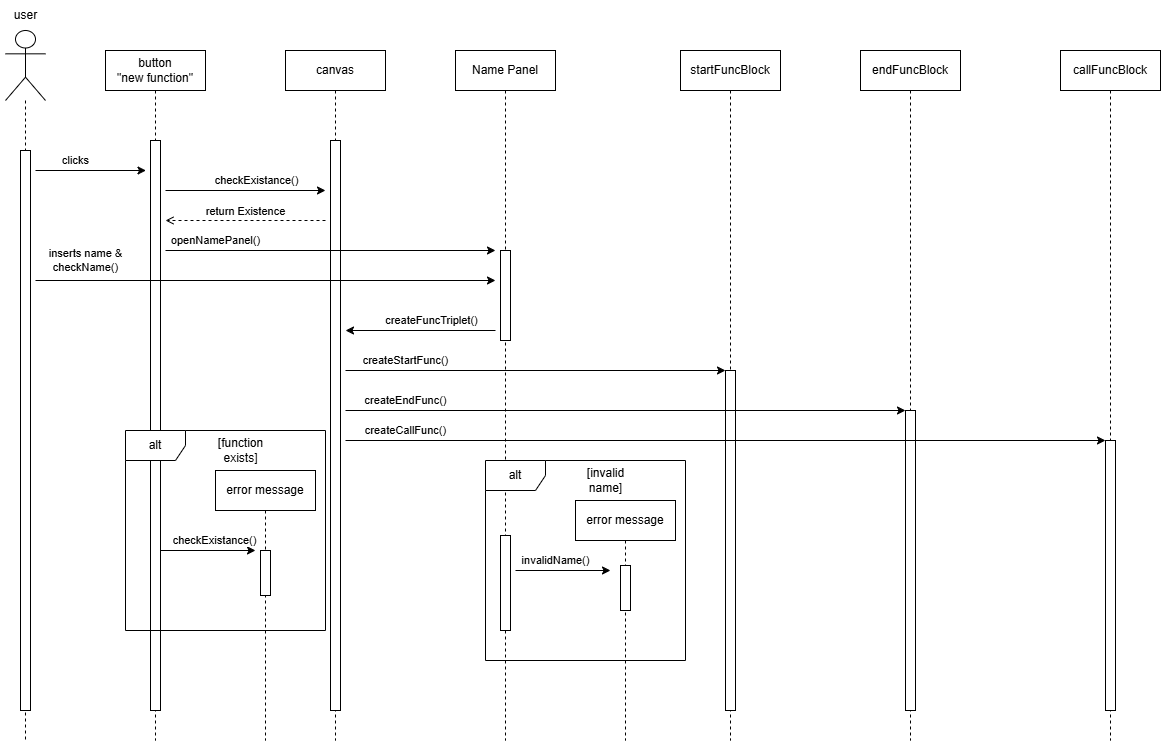

The diagram above was exported from draw.io. Its source (the exported page's mxGraphModel, read from the mxfile embedded in the PNG):
<mxGraphModel dx="2995" dy="1111" grid="1" gridSize="10" guides="1" tooltips="1" connect="1" arrows="1" fold="1" page="1" pageScale="1" pageWidth="690" pageHeight="980" math="0" shadow="0">
  <root>
    <mxCell id="0" />
    <mxCell id="1" parent="0" />
    <mxCell id="cJSbnmb-ySFljcEQ5sGf-1" value="button&lt;div&gt;&quot;new function&quot;&lt;/div&gt;" style="shape=umlLifeline;perimeter=lifelinePerimeter;whiteSpace=wrap;html=1;container=1;dropTarget=0;collapsible=0;recursiveResize=0;outlineConnect=0;portConstraint=eastwest;newEdgeStyle={&quot;edgeStyle&quot;:&quot;elbowEdgeStyle&quot;,&quot;elbow&quot;:&quot;vertical&quot;,&quot;curved&quot;:0,&quot;rounded&quot;:0};" vertex="1" parent="1">
      <mxGeometry x="-540" y="100" width="100" height="690" as="geometry" />
    </mxCell>
    <mxCell id="cJSbnmb-ySFljcEQ5sGf-2" value="" style="html=1;points=[[0,0,0,0,5],[0,1,0,0,-5],[1,0,0,0,5],[1,1,0,0,-5]];perimeter=orthogonalPerimeter;outlineConnect=0;targetShapes=umlLifeline;portConstraint=eastwest;newEdgeStyle={&quot;curved&quot;:0,&quot;rounded&quot;:0};" vertex="1" parent="cJSbnmb-ySFljcEQ5sGf-1">
      <mxGeometry x="45" y="90" width="10" height="570" as="geometry" />
    </mxCell>
    <mxCell id="cJSbnmb-ySFljcEQ5sGf-3" value="canvas" style="shape=umlLifeline;perimeter=lifelinePerimeter;whiteSpace=wrap;html=1;container=1;dropTarget=0;collapsible=0;recursiveResize=0;outlineConnect=0;portConstraint=eastwest;newEdgeStyle={&quot;edgeStyle&quot;:&quot;elbowEdgeStyle&quot;,&quot;elbow&quot;:&quot;vertical&quot;,&quot;curved&quot;:0,&quot;rounded&quot;:0};" vertex="1" parent="1">
      <mxGeometry x="-360" y="100" width="100" height="690" as="geometry" />
    </mxCell>
    <mxCell id="cJSbnmb-ySFljcEQ5sGf-4" value="" style="html=1;points=[[0,0,0,0,5],[0,1,0,0,-5],[1,0,0,0,5],[1,1,0,0,-5]];perimeter=orthogonalPerimeter;outlineConnect=0;targetShapes=umlLifeline;portConstraint=eastwest;newEdgeStyle={&quot;curved&quot;:0,&quot;rounded&quot;:0};" vertex="1" parent="cJSbnmb-ySFljcEQ5sGf-3">
      <mxGeometry x="45" y="90" width="10" height="570" as="geometry" />
    </mxCell>
    <mxCell id="cJSbnmb-ySFljcEQ5sGf-5" value="Name Panel" style="shape=umlLifeline;perimeter=lifelinePerimeter;whiteSpace=wrap;html=1;container=1;dropTarget=0;collapsible=0;recursiveResize=0;outlineConnect=0;portConstraint=eastwest;newEdgeStyle={&quot;edgeStyle&quot;:&quot;elbowEdgeStyle&quot;,&quot;elbow&quot;:&quot;vertical&quot;,&quot;curved&quot;:0,&quot;rounded&quot;:0};" vertex="1" parent="1">
      <mxGeometry x="-190" y="100" width="100" height="690" as="geometry" />
    </mxCell>
    <mxCell id="cJSbnmb-ySFljcEQ5sGf-6" value="" style="html=1;points=[[0,0,0,0,5],[0,1,0,0,-5],[1,0,0,0,5],[1,1,0,0,-5]];perimeter=orthogonalPerimeter;outlineConnect=0;targetShapes=umlLifeline;portConstraint=eastwest;newEdgeStyle={&quot;curved&quot;:0,&quot;rounded&quot;:0};" vertex="1" parent="cJSbnmb-ySFljcEQ5sGf-5">
      <mxGeometry x="45" y="200" width="10" height="90" as="geometry" />
    </mxCell>
    <mxCell id="cJSbnmb-ySFljcEQ5sGf-7" value="startFuncBlock" style="shape=umlLifeline;perimeter=lifelinePerimeter;whiteSpace=wrap;html=1;container=1;dropTarget=0;collapsible=0;recursiveResize=0;outlineConnect=0;portConstraint=eastwest;newEdgeStyle={&quot;edgeStyle&quot;:&quot;elbowEdgeStyle&quot;,&quot;elbow&quot;:&quot;vertical&quot;,&quot;curved&quot;:0,&quot;rounded&quot;:0};" vertex="1" parent="1">
      <mxGeometry x="35" y="100" width="100" height="690" as="geometry" />
    </mxCell>
    <mxCell id="cJSbnmb-ySFljcEQ5sGf-8" value="" style="html=1;points=[[0,0,0,0,5],[0,1,0,0,-5],[1,0,0,0,5],[1,1,0,0,-5]];perimeter=orthogonalPerimeter;outlineConnect=0;targetShapes=umlLifeline;portConstraint=eastwest;newEdgeStyle={&quot;curved&quot;:0,&quot;rounded&quot;:0};" vertex="1" parent="cJSbnmb-ySFljcEQ5sGf-7">
      <mxGeometry x="45" y="320" width="10" height="340" as="geometry" />
    </mxCell>
    <mxCell id="cJSbnmb-ySFljcEQ5sGf-9" value="endFuncBlock" style="shape=umlLifeline;perimeter=lifelinePerimeter;whiteSpace=wrap;html=1;container=1;dropTarget=0;collapsible=0;recursiveResize=0;outlineConnect=0;portConstraint=eastwest;newEdgeStyle={&quot;edgeStyle&quot;:&quot;elbowEdgeStyle&quot;,&quot;elbow&quot;:&quot;vertical&quot;,&quot;curved&quot;:0,&quot;rounded&quot;:0};" vertex="1" parent="1">
      <mxGeometry x="215" y="100" width="100" height="690" as="geometry" />
    </mxCell>
    <mxCell id="cJSbnmb-ySFljcEQ5sGf-10" value="" style="html=1;points=[[0,0,0,0,5],[0,1,0,0,-5],[1,0,0,0,5],[1,1,0,0,-5]];perimeter=orthogonalPerimeter;outlineConnect=0;targetShapes=umlLifeline;portConstraint=eastwest;newEdgeStyle={&quot;curved&quot;:0,&quot;rounded&quot;:0};" vertex="1" parent="cJSbnmb-ySFljcEQ5sGf-9">
      <mxGeometry x="45" y="360" width="10" height="300" as="geometry" />
    </mxCell>
    <mxCell id="cJSbnmb-ySFljcEQ5sGf-11" value="" style="shape=umlLifeline;perimeter=lifelinePerimeter;whiteSpace=wrap;html=1;container=1;dropTarget=0;collapsible=0;recursiveResize=0;outlineConnect=0;portConstraint=eastwest;newEdgeStyle={&quot;curved&quot;:0,&quot;rounded&quot;:0};participant=umlActor;size=70;" vertex="1" parent="1">
      <mxGeometry x="-640" y="80" width="40" height="710" as="geometry" />
    </mxCell>
    <mxCell id="cJSbnmb-ySFljcEQ5sGf-12" value="" style="html=1;points=[[0,0,0,0,5],[0,1,0,0,-5],[1,0,0,0,5],[1,1,0,0,-5]];perimeter=orthogonalPerimeter;outlineConnect=0;targetShapes=umlLifeline;portConstraint=eastwest;newEdgeStyle={&quot;curved&quot;:0,&quot;rounded&quot;:0};" vertex="1" parent="cJSbnmb-ySFljcEQ5sGf-11">
      <mxGeometry x="15" y="120" width="10" height="560" as="geometry" />
    </mxCell>
    <mxCell id="cJSbnmb-ySFljcEQ5sGf-13" value="user" style="text;html=1;align=center;verticalAlign=middle;resizable=0;points=[];autosize=1;strokeColor=none;fillColor=none;" vertex="1" parent="1">
      <mxGeometry x="-645" y="50" width="50" height="30" as="geometry" />
    </mxCell>
    <mxCell id="cJSbnmb-ySFljcEQ5sGf-14" value="clicks" style="endArrow=classic;html=1;rounded=0;" edge="1" parent="1">
      <mxGeometry x="-0.276" y="10" width="50" height="50" relative="1" as="geometry">
        <mxPoint x="-610" y="220" as="sourcePoint" />
        <mxPoint x="-499.5" y="220" as="targetPoint" />
        <mxPoint as="offset" />
      </mxGeometry>
    </mxCell>
    <mxCell id="cJSbnmb-ySFljcEQ5sGf-15" value="checkExistance()" style="endArrow=classic;html=1;rounded=0;" edge="1" parent="1">
      <mxGeometry x="0.1429" y="10" width="50" height="50" relative="1" as="geometry">
        <mxPoint x="-480" y="240" as="sourcePoint" />
        <mxPoint x="-320" y="240" as="targetPoint" />
        <mxPoint as="offset" />
      </mxGeometry>
    </mxCell>
    <mxCell id="cJSbnmb-ySFljcEQ5sGf-16" value="openNamePanel()" style="endArrow=classic;html=1;rounded=0;" edge="1" parent="1">
      <mxGeometry x="-0.697" y="10" width="50" height="50" relative="1" as="geometry">
        <mxPoint x="-480" y="300" as="sourcePoint" />
        <mxPoint x="-150" y="300" as="targetPoint" />
        <mxPoint as="offset" />
      </mxGeometry>
    </mxCell>
    <mxCell id="cJSbnmb-ySFljcEQ5sGf-17" value="inserts name &amp;amp;&lt;div&gt;checkName()&lt;/div&gt;" style="endArrow=classic;html=1;rounded=0;" edge="1" parent="1">
      <mxGeometry x="-0.7826" y="20" width="50" height="50" relative="1" as="geometry">
        <mxPoint x="-610" y="330" as="sourcePoint" />
        <mxPoint x="-150" y="330" as="targetPoint" />
        <mxPoint as="offset" />
      </mxGeometry>
    </mxCell>
    <mxCell id="cJSbnmb-ySFljcEQ5sGf-18" value="callFuncBlock" style="shape=umlLifeline;perimeter=lifelinePerimeter;whiteSpace=wrap;html=1;container=1;dropTarget=0;collapsible=0;recursiveResize=0;outlineConnect=0;portConstraint=eastwest;newEdgeStyle={&quot;edgeStyle&quot;:&quot;elbowEdgeStyle&quot;,&quot;elbow&quot;:&quot;vertical&quot;,&quot;curved&quot;:0,&quot;rounded&quot;:0};" vertex="1" parent="1">
      <mxGeometry x="415" y="100" width="100" height="690" as="geometry" />
    </mxCell>
    <mxCell id="cJSbnmb-ySFljcEQ5sGf-19" value="" style="html=1;points=[[0,0,0,0,5],[0,1,0,0,-5],[1,0,0,0,5],[1,1,0,0,-5]];perimeter=orthogonalPerimeter;outlineConnect=0;targetShapes=umlLifeline;portConstraint=eastwest;newEdgeStyle={&quot;curved&quot;:0,&quot;rounded&quot;:0};" vertex="1" parent="cJSbnmb-ySFljcEQ5sGf-18">
      <mxGeometry x="45" y="390" width="10" height="270" as="geometry" />
    </mxCell>
    <mxCell id="cJSbnmb-ySFljcEQ5sGf-20" value="createStartFunc()" style="endArrow=classic;html=1;rounded=0;" edge="1" parent="1">
      <mxGeometry x="-0.6842" y="10" width="50" height="50" relative="1" as="geometry">
        <mxPoint x="-300" y="420" as="sourcePoint" />
        <mxPoint x="80" y="420" as="targetPoint" />
        <mxPoint as="offset" />
      </mxGeometry>
    </mxCell>
    <mxCell id="cJSbnmb-ySFljcEQ5sGf-21" value="createEndFunc()" style="endArrow=classic;html=1;rounded=0;" edge="1" parent="1">
      <mxGeometry x="-0.7857" y="10" width="50" height="50" relative="1" as="geometry">
        <mxPoint x="-300" y="460" as="sourcePoint" />
        <mxPoint x="260" y="460" as="targetPoint" />
        <mxPoint as="offset" />
      </mxGeometry>
    </mxCell>
    <mxCell id="cJSbnmb-ySFljcEQ5sGf-22" value="createCallFunc()" style="endArrow=classic;html=1;rounded=0;" edge="1" parent="1">
      <mxGeometry x="-0.8421" y="10" width="50" height="50" relative="1" as="geometry">
        <mxPoint x="-300" y="490" as="sourcePoint" />
        <mxPoint x="460" y="490" as="targetPoint" />
        <mxPoint as="offset" />
      </mxGeometry>
    </mxCell>
    <mxCell id="cJSbnmb-ySFljcEQ5sGf-23" value="alt" style="shape=umlFrame;whiteSpace=wrap;html=1;pointerEvents=0;" vertex="1" parent="1">
      <mxGeometry x="-520" y="480" width="200" height="200" as="geometry" />
    </mxCell>
    <mxCell id="cJSbnmb-ySFljcEQ5sGf-24" value="error message" style="shape=umlLifeline;perimeter=lifelinePerimeter;whiteSpace=wrap;html=1;container=1;dropTarget=0;collapsible=0;recursiveResize=0;outlineConnect=0;portConstraint=eastwest;newEdgeStyle={&quot;edgeStyle&quot;:&quot;elbowEdgeStyle&quot;,&quot;elbow&quot;:&quot;vertical&quot;,&quot;curved&quot;:0,&quot;rounded&quot;:0};" vertex="1" parent="1">
      <mxGeometry x="-430" y="520" width="100" height="270" as="geometry" />
    </mxCell>
    <mxCell id="cJSbnmb-ySFljcEQ5sGf-25" value="" style="html=1;points=[[0,0,0,0,5],[0,1,0,0,-5],[1,0,0,0,5],[1,1,0,0,-5]];perimeter=orthogonalPerimeter;outlineConnect=0;targetShapes=umlLifeline;portConstraint=eastwest;newEdgeStyle={&quot;curved&quot;:0,&quot;rounded&quot;:0};" vertex="1" parent="cJSbnmb-ySFljcEQ5sGf-24">
      <mxGeometry x="45" y="80" width="10" height="45" as="geometry" />
    </mxCell>
    <mxCell id="cJSbnmb-ySFljcEQ5sGf-26" value="checkExistance()" style="endArrow=classic;html=1;rounded=0;" edge="1" parent="1">
      <mxGeometry x="0.1429" y="10" width="50" height="50" relative="1" as="geometry">
        <mxPoint x="-485" y="600" as="sourcePoint" />
        <mxPoint x="-390" y="600" as="targetPoint" />
        <mxPoint as="offset" />
      </mxGeometry>
    </mxCell>
    <mxCell id="cJSbnmb-ySFljcEQ5sGf-27" value="[function&lt;div&gt;exists]&lt;/div&gt;" style="text;html=1;align=center;verticalAlign=middle;resizable=0;points=[];autosize=1;strokeColor=none;fillColor=none;" vertex="1" parent="1">
      <mxGeometry x="-440" y="480" width="70" height="40" as="geometry" />
    </mxCell>
    <mxCell id="cJSbnmb-ySFljcEQ5sGf-28" value="alt" style="shape=umlFrame;whiteSpace=wrap;html=1;pointerEvents=0;" vertex="1" parent="1">
      <mxGeometry x="-160" y="510" width="200" height="200" as="geometry" />
    </mxCell>
    <mxCell id="cJSbnmb-ySFljcEQ5sGf-29" value="[invalid&lt;div&gt;name]&lt;/div&gt;" style="text;html=1;align=center;verticalAlign=middle;resizable=0;points=[];autosize=1;strokeColor=none;fillColor=none;" vertex="1" parent="1">
      <mxGeometry x="-70" y="510" width="60" height="40" as="geometry" />
    </mxCell>
    <mxCell id="cJSbnmb-ySFljcEQ5sGf-30" value="error message" style="shape=umlLifeline;perimeter=lifelinePerimeter;whiteSpace=wrap;html=1;container=1;dropTarget=0;collapsible=0;recursiveResize=0;outlineConnect=0;portConstraint=eastwest;newEdgeStyle={&quot;edgeStyle&quot;:&quot;elbowEdgeStyle&quot;,&quot;elbow&quot;:&quot;vertical&quot;,&quot;curved&quot;:0,&quot;rounded&quot;:0};" vertex="1" parent="1">
      <mxGeometry x="-70" y="550" width="100" height="240" as="geometry" />
    </mxCell>
    <mxCell id="cJSbnmb-ySFljcEQ5sGf-31" value="" style="html=1;points=[[0,0,0,0,5],[0,1,0,0,-5],[1,0,0,0,5],[1,1,0,0,-5]];perimeter=orthogonalPerimeter;outlineConnect=0;targetShapes=umlLifeline;portConstraint=eastwest;newEdgeStyle={&quot;curved&quot;:0,&quot;rounded&quot;:0};" vertex="1" parent="cJSbnmb-ySFljcEQ5sGf-30">
      <mxGeometry x="45" y="65" width="10" height="45" as="geometry" />
    </mxCell>
    <mxCell id="cJSbnmb-ySFljcEQ5sGf-32" value="" style="html=1;points=[[0,0,0,0,5],[0,1,0,0,-5],[1,0,0,0,5],[1,1,0,0,-5]];perimeter=orthogonalPerimeter;outlineConnect=0;targetShapes=umlLifeline;portConstraint=eastwest;newEdgeStyle={&quot;curved&quot;:0,&quot;rounded&quot;:0};" vertex="1" parent="1">
      <mxGeometry x="-145" y="585" width="10" height="95" as="geometry" />
    </mxCell>
    <mxCell id="cJSbnmb-ySFljcEQ5sGf-33" value="invalidName()" style="endArrow=classic;html=1;rounded=0;" edge="1" parent="1">
      <mxGeometry x="-0.1579" y="10" width="50" height="50" relative="1" as="geometry">
        <mxPoint x="-130" y="620" as="sourcePoint" />
        <mxPoint x="-35" y="620" as="targetPoint" />
        <mxPoint as="offset" />
      </mxGeometry>
    </mxCell>
    <mxCell id="cJSbnmb-ySFljcEQ5sGf-34" value="return Existence" style="html=1;verticalAlign=bottom;labelBackgroundColor=none;endArrow=open;endFill=0;dashed=1;rounded=0;" edge="1" parent="1">
      <mxGeometry width="160" relative="1" as="geometry">
        <mxPoint x="-320" y="270" as="sourcePoint" />
        <mxPoint x="-480" y="270" as="targetPoint" />
      </mxGeometry>
    </mxCell>
    <mxCell id="cJSbnmb-ySFljcEQ5sGf-35" value="createFuncTriplet()" style="endArrow=classic;html=1;rounded=0;" edge="1" parent="1">
      <mxGeometry x="-0.1453" y="-10" width="50" height="50" relative="1" as="geometry">
        <mxPoint x="-150" y="380" as="sourcePoint" />
        <mxPoint x="-300" y="380" as="targetPoint" />
        <mxPoint as="offset" />
      </mxGeometry>
    </mxCell>
  </root>
</mxGraphModel>